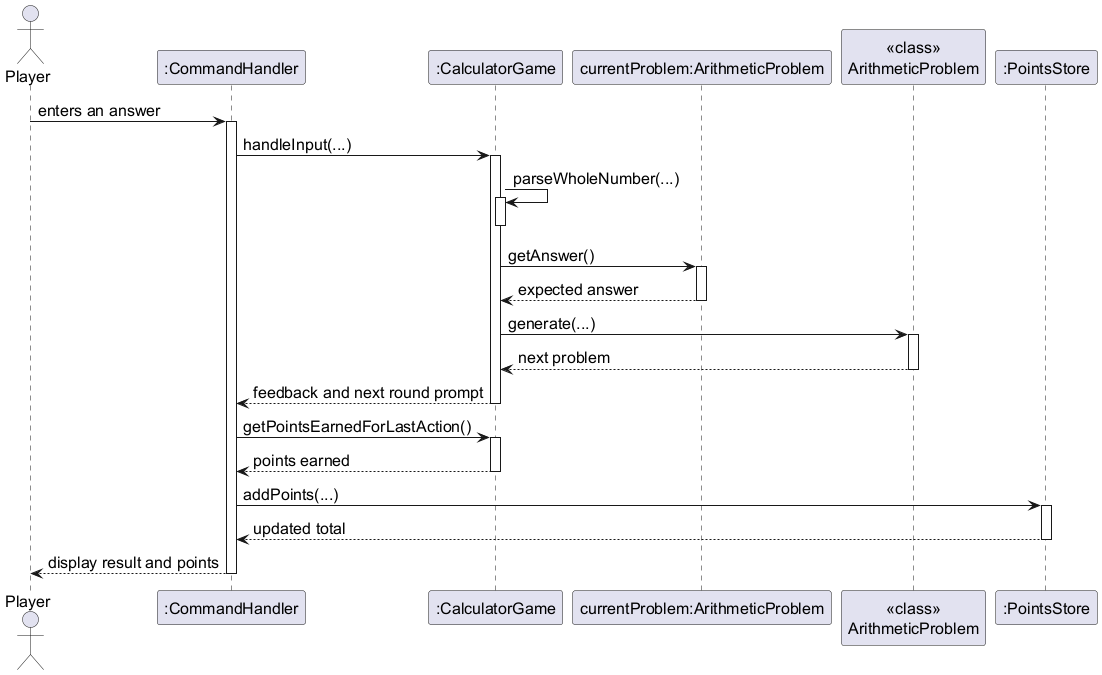

The diagram above was rendered by PlantUML. Its source (embedded in the PNG):
@startuml
!include style.iuml

actor Player
participant ":CommandHandler" as Handler
participant ":CalculatorGame" as Game
participant "currentProblem:ArithmeticProblem" as Problem
participant "<<class>>\nArithmeticProblem" as ProblemClass
participant ":PointsStore" as Points

Player -> Handler : enters an answer
activate Handler

Handler -> Game : handleInput(...)
activate Game

Game -> Game : parseWholeNumber(...)
activate Game
deactivate Game

Game -> Problem : getAnswer()
activate Problem
Problem --> Game : expected answer
deactivate Problem

Game -> ProblemClass : generate(...)
activate ProblemClass
ProblemClass --> Game : next problem
deactivate ProblemClass

Game --> Handler : feedback and next round prompt
deactivate Game

Handler -> Game : getPointsEarnedForLastAction()
activate Game
Game --> Handler : points earned
deactivate Game

Handler -> Points : addPoints(...)
activate Points
Points --> Handler : updated total
deactivate Points

Handler --> Player : display result and points
deactivate Handler
@enduml